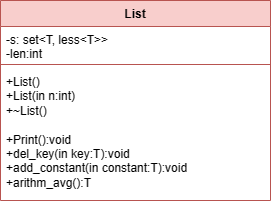

The diagram above was exported from draw.io. Its source (the exported page's mxGraphModel, read from the mxfile embedded in the PNG):
<mxGraphModel dx="1434" dy="788" grid="1" gridSize="10" guides="1" tooltips="1" connect="1" arrows="1" fold="1" page="1" pageScale="1" pageWidth="827" pageHeight="1169" math="0" shadow="0">
  <root>
    <mxCell id="0" />
    <mxCell id="1" parent="0" />
    <mxCell id="r976XE_kmtyYeKRA30l3-1" value="List" style="swimlane;fontStyle=1;align=center;verticalAlign=top;childLayout=stackLayout;horizontal=1;startSize=26;horizontalStack=0;resizeParent=1;resizeParentMax=0;resizeLast=0;collapsible=1;marginBottom=0;whiteSpace=wrap;html=1;fillColor=#f8cecc;strokeColor=#b85450;" parent="1" vertex="1">
      <mxGeometry x="310" y="160" width="270" height="200" as="geometry" />
    </mxCell>
    <mxCell id="r976XE_kmtyYeKRA30l3-2" value="-s: set&amp;lt;T, less&amp;lt;T&amp;gt;&amp;gt;&lt;br&gt;-len:int" style="text;strokeColor=none;fillColor=none;align=left;verticalAlign=top;spacingLeft=4;spacingRight=4;overflow=hidden;rotatable=0;points=[[0,0.5],[1,0.5]];portConstraint=eastwest;whiteSpace=wrap;html=1;" parent="r976XE_kmtyYeKRA30l3-1" vertex="1">
      <mxGeometry y="26" width="270" height="34" as="geometry" />
    </mxCell>
    <mxCell id="r976XE_kmtyYeKRA30l3-3" value="" style="line;strokeWidth=1;fillColor=none;align=left;verticalAlign=middle;spacingTop=-1;spacingLeft=3;spacingRight=3;rotatable=0;labelPosition=right;points=[];portConstraint=eastwest;strokeColor=inherit;" parent="r976XE_kmtyYeKRA30l3-1" vertex="1">
      <mxGeometry y="60" width="270" height="8" as="geometry" />
    </mxCell>
    <mxCell id="r976XE_kmtyYeKRA30l3-4" value="+List()&lt;br&gt;+List(in n:int)&lt;br&gt;+~List()&lt;br&gt;&lt;br&gt;+Print():void&lt;br&gt;+del_key(in key:T):void&lt;br&gt;+add_constant(in constant:T):void&lt;br&gt;+arithm_avg():T&lt;br&gt;&lt;br&gt;" style="text;strokeColor=none;fillColor=none;align=left;verticalAlign=top;spacingLeft=4;spacingRight=4;overflow=hidden;rotatable=0;points=[[0,0.5],[1,0.5]];portConstraint=eastwest;whiteSpace=wrap;html=1;" parent="r976XE_kmtyYeKRA30l3-1" vertex="1">
      <mxGeometry y="68" width="270" height="132" as="geometry" />
    </mxCell>
  </root>
</mxGraphModel>